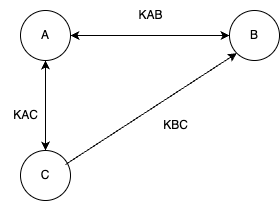

The diagram above was exported from draw.io. Its source (the exported page's mxGraphModel, read from the mxfile embedded in the PNG):
<mxGraphModel dx="984" dy="747" grid="1" gridSize="10" guides="1" tooltips="1" connect="1" arrows="1" fold="1" page="1" pageScale="1" pageWidth="827" pageHeight="1169" math="0" shadow="0">
  <root>
    <mxCell id="0" />
    <mxCell id="1" parent="0" />
    <mxCell id="tnnnoye7EfcVFd_j9Bxj-4" style="edgeStyle=orthogonalEdgeStyle;rounded=0;orthogonalLoop=1;jettySize=auto;html=1;entryX=0;entryY=0.5;entryDx=0;entryDy=0;startArrow=classic;startFill=1;" edge="1" parent="1" source="tnnnoye7EfcVFd_j9Bxj-1" target="tnnnoye7EfcVFd_j9Bxj-2">
      <mxGeometry relative="1" as="geometry" />
    </mxCell>
    <mxCell id="tnnnoye7EfcVFd_j9Bxj-5" style="edgeStyle=orthogonalEdgeStyle;rounded=0;orthogonalLoop=1;jettySize=auto;html=1;entryX=0.5;entryY=0;entryDx=0;entryDy=0;startArrow=classic;startFill=1;" edge="1" parent="1" source="tnnnoye7EfcVFd_j9Bxj-1" target="tnnnoye7EfcVFd_j9Bxj-3">
      <mxGeometry relative="1" as="geometry" />
    </mxCell>
    <mxCell id="tnnnoye7EfcVFd_j9Bxj-1" value="A" style="ellipse;whiteSpace=wrap;html=1;" vertex="1" parent="1">
      <mxGeometry x="180" y="200" width="50" height="50" as="geometry" />
    </mxCell>
    <mxCell id="tnnnoye7EfcVFd_j9Bxj-2" value="B" style="ellipse;whiteSpace=wrap;html=1;" vertex="1" parent="1">
      <mxGeometry x="389" y="200" width="50" height="50" as="geometry" />
    </mxCell>
    <mxCell id="tnnnoye7EfcVFd_j9Bxj-3" value="C" style="ellipse;whiteSpace=wrap;html=1;" vertex="1" parent="1">
      <mxGeometry x="180" y="340" width="50" height="50" as="geometry" />
    </mxCell>
    <mxCell id="tnnnoye7EfcVFd_j9Bxj-6" value="KAB" style="text;html=1;align=center;verticalAlign=middle;resizable=0;points=[];autosize=1;strokeColor=none;fillColor=none;" vertex="1" parent="1">
      <mxGeometry x="285" y="190" width="50" height="30" as="geometry" />
    </mxCell>
    <mxCell id="tnnnoye7EfcVFd_j9Bxj-8" value="" style="endArrow=classic;html=1;rounded=0;exitX=0.9;exitY=0.28;exitDx=0;exitDy=0;exitPerimeter=0;entryX=0;entryY=1;entryDx=0;entryDy=0;" edge="1" parent="1" source="tnnnoye7EfcVFd_j9Bxj-3" target="tnnnoye7EfcVFd_j9Bxj-2">
      <mxGeometry width="50" height="50" relative="1" as="geometry">
        <mxPoint x="390" y="410" as="sourcePoint" />
        <mxPoint x="440" y="360" as="targetPoint" />
      </mxGeometry>
    </mxCell>
    <mxCell id="tnnnoye7EfcVFd_j9Bxj-9" value="KAC" style="text;html=1;align=center;verticalAlign=middle;resizable=0;points=[];autosize=1;strokeColor=none;fillColor=none;" vertex="1" parent="1">
      <mxGeometry x="160" y="290" width="50" height="30" as="geometry" />
    </mxCell>
    <mxCell id="tnnnoye7EfcVFd_j9Bxj-10" value="KBC" style="text;html=1;align=center;verticalAlign=middle;resizable=0;points=[];autosize=1;strokeColor=none;fillColor=none;" vertex="1" parent="1">
      <mxGeometry x="310" y="300" width="50" height="30" as="geometry" />
    </mxCell>
  </root>
</mxGraphModel>